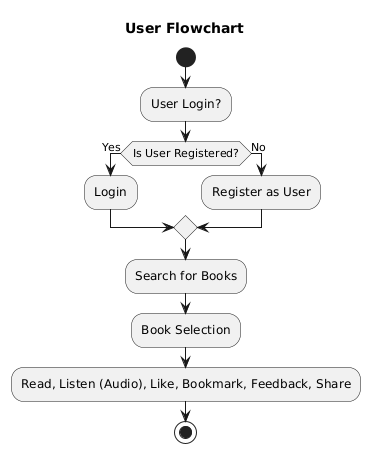

The diagram above was rendered by PlantUML. Its source (embedded in the PNG):
@startuml
title User Flowchart

start

:User Login?;
if (Is User Registered?) then (Yes)
  :Login;
else (No)
  :Register as User;
endif

:Search for Books;
:Book Selection;
:Read, Listen (Audio), Like, Bookmark, Feedback, Share;

stop
@enduml